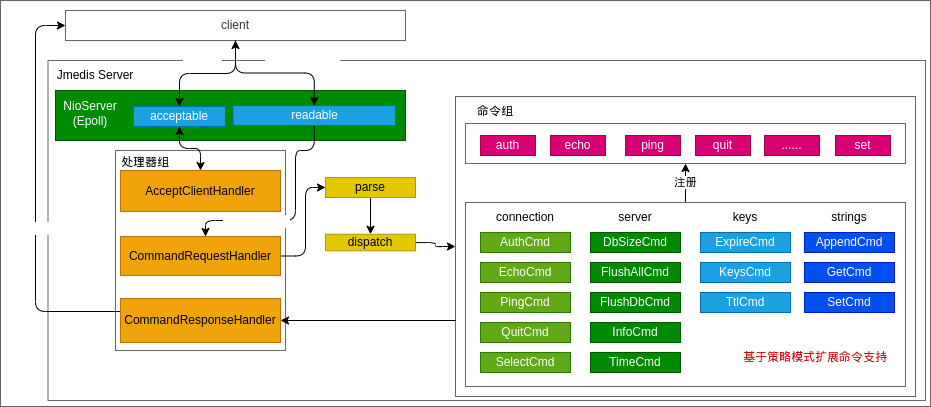

The diagram above was exported from draw.io. Its source (the exported page's mxGraphModel, read from the mxfile embedded in the PNG):
<mxGraphModel dx="1441" dy="457" grid="1" gridSize="10" guides="1" tooltips="1" connect="1" arrows="1" fold="1" page="1" pageScale="1" pageWidth="827" pageHeight="1169" math="0" shadow="0">
  <root>
    <mxCell id="0" />
    <mxCell id="1" parent="0" />
    <mxCell id="43" value="" style="rounded=0;whiteSpace=wrap;html=1;fillColor=#FFFFFF;strokeColor=#666666;fontColor=#333333;" vertex="1" parent="1">
      <mxGeometry x="-265" y="120" width="930" height="406" as="geometry" />
    </mxCell>
    <mxCell id="91" value="" style="rounded=0;whiteSpace=wrap;html=1;fillColor=#FFFFFF;strokeColor=#666666;fontColor=#333333;" vertex="1" parent="1">
      <mxGeometry x="-217.5" y="180" width="877.5" height="340" as="geometry" />
    </mxCell>
    <mxCell id="87" value="client1" style="rounded=0;whiteSpace=wrap;html=1;fillColor=#FFFFFF;strokeColor=#666666;fontColor=#333333;" vertex="1" parent="1">
      <mxGeometry x="-150" y="270" width="170" height="200" as="geometry" />
    </mxCell>
    <mxCell id="4" value="" style="rounded=0;whiteSpace=wrap;html=1;fillColor=#FFFFFF;strokeColor=#666666;fontColor=#333333;" vertex="1" parent="1">
      <mxGeometry x="190" y="216" width="460" height="300" as="geometry" />
    </mxCell>
    <mxCell id="5" value="注册" style="edgeStyle=orthogonalEdgeStyle;html=1;exitX=0.5;exitY=0;exitDx=0;exitDy=0;strokeColor=#000000;" edge="1" parent="1" source="6" target="27">
      <mxGeometry relative="1" as="geometry" />
    </mxCell>
    <mxCell id="6" value="" style="rounded=0;whiteSpace=wrap;html=1;fillColor=#FFFFFF;strokeColor=#666666;fontColor=#333333;" vertex="1" parent="1">
      <mxGeometry x="200" y="322" width="440" height="184" as="geometry" />
    </mxCell>
    <mxCell id="7" value="connection" style="text;html=1;strokeColor=none;fillColor=none;align=center;verticalAlign=middle;whiteSpace=wrap;rounded=0;labelBackgroundColor=none;fontColor=#000000;" vertex="1" parent="1">
      <mxGeometry x="230" y="322" width="60" height="30" as="geometry" />
    </mxCell>
    <mxCell id="8" value="AuthCmd" style="rounded=0;whiteSpace=wrap;html=1;fillColor=#60a917;fontColor=#ffffff;strokeColor=#2D7600;" vertex="1" parent="1">
      <mxGeometry x="215" y="352" width="90" height="20" as="geometry" />
    </mxCell>
    <mxCell id="9" value="EchoCmd" style="rounded=0;whiteSpace=wrap;html=1;fillColor=#60a917;fontColor=#ffffff;strokeColor=#2D7600;" vertex="1" parent="1">
      <mxGeometry x="215" y="382" width="90" height="20" as="geometry" />
    </mxCell>
    <mxCell id="10" value="PingCmd" style="rounded=0;whiteSpace=wrap;html=1;fillColor=#60a917;fontColor=#ffffff;strokeColor=#2D7600;" vertex="1" parent="1">
      <mxGeometry x="215" y="412" width="90" height="20" as="geometry" />
    </mxCell>
    <mxCell id="11" value="QuitCmd" style="rounded=0;whiteSpace=wrap;html=1;fillColor=#60a917;fontColor=#ffffff;strokeColor=#2D7600;" vertex="1" parent="1">
      <mxGeometry x="215" y="442" width="90" height="20" as="geometry" />
    </mxCell>
    <mxCell id="12" value="SelectCmd" style="rounded=0;whiteSpace=wrap;html=1;fillColor=#60a917;fontColor=#ffffff;strokeColor=#2D7600;" vertex="1" parent="1">
      <mxGeometry x="215" y="472" width="90" height="20" as="geometry" />
    </mxCell>
    <mxCell id="13" value="DbSizeCmd" style="rounded=0;whiteSpace=wrap;html=1;fillColor=#008a00;fontColor=#ffffff;strokeColor=#005700;" vertex="1" parent="1">
      <mxGeometry x="325" y="352" width="90" height="20" as="geometry" />
    </mxCell>
    <mxCell id="14" value="FlushAllCmd" style="rounded=0;whiteSpace=wrap;html=1;fillColor=#008a00;fontColor=#ffffff;strokeColor=#005700;" vertex="1" parent="1">
      <mxGeometry x="325" y="382" width="90" height="20" as="geometry" />
    </mxCell>
    <mxCell id="15" value="FlushDbCmd" style="rounded=0;whiteSpace=wrap;html=1;fillColor=#008a00;fontColor=#ffffff;strokeColor=#005700;" vertex="1" parent="1">
      <mxGeometry x="325" y="412" width="90" height="20" as="geometry" />
    </mxCell>
    <mxCell id="16" value="InfoCmd" style="rounded=0;whiteSpace=wrap;html=1;fillColor=#008a00;fontColor=#ffffff;strokeColor=#005700;" vertex="1" parent="1">
      <mxGeometry x="325" y="442" width="90" height="20" as="geometry" />
    </mxCell>
    <mxCell id="17" value="TimeCmd" style="rounded=0;whiteSpace=wrap;html=1;fillColor=#008a00;fontColor=#ffffff;strokeColor=#005700;" vertex="1" parent="1">
      <mxGeometry x="325" y="472" width="90" height="20" as="geometry" />
    </mxCell>
    <mxCell id="18" value="ExpireCmd" style="rounded=0;whiteSpace=wrap;html=1;fillColor=#1ba1e2;fontColor=#ffffff;strokeColor=#006EAF;" vertex="1" parent="1">
      <mxGeometry x="435" y="352" width="90" height="20" as="geometry" />
    </mxCell>
    <mxCell id="19" value="KeysCmd" style="rounded=0;whiteSpace=wrap;html=1;fillColor=#1ba1e2;fontColor=#ffffff;strokeColor=#006EAF;" vertex="1" parent="1">
      <mxGeometry x="435" y="382" width="90" height="20" as="geometry" />
    </mxCell>
    <mxCell id="20" value="TtlCmd" style="rounded=0;whiteSpace=wrap;html=1;fillColor=#1ba1e2;fontColor=#ffffff;strokeColor=#006EAF;" vertex="1" parent="1">
      <mxGeometry x="435" y="412" width="90" height="20" as="geometry" />
    </mxCell>
    <mxCell id="21" value="AppendCmd" style="rounded=0;whiteSpace=wrap;html=1;fillColor=#0050ef;fontColor=#ffffff;strokeColor=#001DBC;" vertex="1" parent="1">
      <mxGeometry x="539" y="352" width="90" height="20" as="geometry" />
    </mxCell>
    <mxCell id="22" value="GetCmd" style="rounded=0;whiteSpace=wrap;html=1;fillColor=#0050ef;fontColor=#ffffff;strokeColor=#001DBC;" vertex="1" parent="1">
      <mxGeometry x="539" y="382" width="90" height="20" as="geometry" />
    </mxCell>
    <mxCell id="23" value="SetCmd" style="rounded=0;whiteSpace=wrap;html=1;fillColor=#0050ef;fontColor=#ffffff;strokeColor=#001DBC;" vertex="1" parent="1">
      <mxGeometry x="539" y="412" width="90" height="20" as="geometry" />
    </mxCell>
    <mxCell id="24" value="server" style="text;html=1;strokeColor=none;fillColor=none;align=center;verticalAlign=middle;whiteSpace=wrap;rounded=0;labelBackgroundColor=none;fontColor=#000000;" vertex="1" parent="1">
      <mxGeometry x="340" y="322" width="60" height="30" as="geometry" />
    </mxCell>
    <mxCell id="25" value="keys" style="text;html=1;strokeColor=none;fillColor=none;align=center;verticalAlign=middle;whiteSpace=wrap;rounded=0;labelBackgroundColor=none;fontColor=#000000;" vertex="1" parent="1">
      <mxGeometry x="450" y="322" width="60" height="30" as="geometry" />
    </mxCell>
    <mxCell id="26" value="strings" style="text;html=1;strokeColor=none;fillColor=none;align=center;verticalAlign=middle;whiteSpace=wrap;rounded=0;labelBackgroundColor=none;fontColor=#000000;" vertex="1" parent="1">
      <mxGeometry x="554" y="322" width="60" height="30" as="geometry" />
    </mxCell>
    <mxCell id="27" value="" style="rounded=0;whiteSpace=wrap;html=1;fillColor=#FFFFFF;strokeColor=#666666;fontColor=#333333;" vertex="1" parent="1">
      <mxGeometry x="200" y="243" width="440" height="40" as="geometry" />
    </mxCell>
    <mxCell id="28" value="auth" style="rounded=0;whiteSpace=wrap;html=1;fillColor=#d80073;fontColor=#ffffff;strokeColor=#A50040;" vertex="1" parent="1">
      <mxGeometry x="215" y="255" width="55" height="20" as="geometry" />
    </mxCell>
    <mxCell id="29" value="echo" style="rounded=0;whiteSpace=wrap;html=1;fillColor=#d80073;fontColor=#ffffff;strokeColor=#A50040;" vertex="1" parent="1">
      <mxGeometry x="285" y="255" width="55" height="20" as="geometry" />
    </mxCell>
    <mxCell id="30" value="ping" style="rounded=0;whiteSpace=wrap;html=1;fillColor=#d80073;fontColor=#ffffff;strokeColor=#A50040;" vertex="1" parent="1">
      <mxGeometry x="360" y="255" width="55" height="20" as="geometry" />
    </mxCell>
    <mxCell id="31" value="quit" style="rounded=0;whiteSpace=wrap;html=1;fillColor=#d80073;fontColor=#ffffff;strokeColor=#A50040;" vertex="1" parent="1">
      <mxGeometry x="430" y="255" width="55" height="20" as="geometry" />
    </mxCell>
    <mxCell id="32" value="......" style="rounded=0;whiteSpace=wrap;html=1;fillColor=#d80073;fontColor=#ffffff;strokeColor=#A50040;" vertex="1" parent="1">
      <mxGeometry x="499" y="255" width="55" height="20" as="geometry" />
    </mxCell>
    <mxCell id="33" value="set" style="rounded=0;whiteSpace=wrap;html=1;fillColor=#d80073;fontColor=#ffffff;strokeColor=#A50040;" vertex="1" parent="1">
      <mxGeometry x="570" y="255" width="55" height="20" as="geometry" />
    </mxCell>
    <mxCell id="34" value="命令组" style="text;html=1;strokeColor=none;fillColor=none;align=center;verticalAlign=middle;whiteSpace=wrap;rounded=0;labelBackgroundColor=none;fontColor=#000000;" vertex="1" parent="1">
      <mxGeometry x="200" y="216" width="60" height="30" as="geometry" />
    </mxCell>
    <mxCell id="36" value="基于策略模式扩展命令支持" style="text;html=1;strokeColor=none;fillColor=none;align=center;verticalAlign=middle;whiteSpace=wrap;rounded=0;labelBackgroundColor=none;fontColor=#CC0000;" vertex="1" parent="1">
      <mxGeometry x="470" y="462" width="160" height="30" as="geometry" />
    </mxCell>
    <mxCell id="38" value="client" style="rounded=0;whiteSpace=wrap;html=1;fillColor=#FFFFFF;strokeColor=#666666;fontColor=#333333;" vertex="1" parent="1">
      <mxGeometry x="-200" y="130" width="340" height="30" as="geometry" />
    </mxCell>
    <mxCell id="80" style="edgeStyle=orthogonalEdgeStyle;html=1;entryX=0.5;entryY=0;entryDx=0;entryDy=0;strokeColor=#000000;fontColor=#FFFFFF;startArrow=none;startFill=0;" edge="1" parent="1" source="40" target="42">
      <mxGeometry relative="1" as="geometry" />
    </mxCell>
    <mxCell id="40" value="parse" style="rounded=0;whiteSpace=wrap;html=1;fillColor=#e3c800;fontColor=#000000;strokeColor=#B09500;" vertex="1" parent="1">
      <mxGeometry x="60" y="297" width="90" height="20" as="geometry" />
    </mxCell>
    <mxCell id="81" style="edgeStyle=orthogonalEdgeStyle;html=1;entryX=0;entryY=0.5;entryDx=0;entryDy=0;strokeColor=#000000;fontColor=#FFFFFF;startArrow=none;startFill=0;" edge="1" parent="1" source="42" target="4">
      <mxGeometry relative="1" as="geometry">
        <Array as="points">
          <mxPoint x="170" y="362" />
          <mxPoint x="170" y="366" />
        </Array>
      </mxGeometry>
    </mxCell>
    <mxCell id="42" value="dispatch" style="rounded=0;whiteSpace=wrap;html=1;fillColor=#e3c800;fontColor=#000000;strokeColor=#B09500;" vertex="1" parent="1">
      <mxGeometry x="60" y="353.75" width="90" height="16.5" as="geometry" />
    </mxCell>
    <mxCell id="44" value="" style="rounded=0;whiteSpace=wrap;html=1;fillColor=#008a00;fontColor=#ffffff;strokeColor=#005700;" vertex="1" parent="1">
      <mxGeometry x="-210" y="210" width="350" height="50" as="geometry" />
    </mxCell>
    <mxCell id="77" style="edgeStyle=orthogonalEdgeStyle;html=1;strokeColor=#000000;fontColor=#FFFFFF;startArrow=classic;startFill=1;" edge="1" parent="1" source="45" target="68">
      <mxGeometry relative="1" as="geometry" />
    </mxCell>
    <mxCell id="45" value="acceptable" style="rounded=0;whiteSpace=wrap;html=1;fillColor=#1ba1e2;strokeColor=#006EAF;fontColor=#ffffff;" vertex="1" parent="1">
      <mxGeometry x="-132" y="226" width="92" height="20" as="geometry" />
    </mxCell>
    <mxCell id="78" style="edgeStyle=orthogonalEdgeStyle;html=1;strokeColor=#000000;fontColor=#FFFFFF;startArrow=none;startFill=0;exitX=0.5;exitY=1;exitDx=0;exitDy=0;" edge="1" parent="1" source="62" target="69">
      <mxGeometry relative="1" as="geometry">
        <Array as="points">
          <mxPoint x="49" y="270" />
          <mxPoint x="30" y="270" />
          <mxPoint x="30" y="340" />
          <mxPoint x="-60" y="340" />
        </Array>
      </mxGeometry>
    </mxCell>
    <mxCell id="90" value="get command" style="edgeLabel;html=1;align=center;verticalAlign=middle;resizable=0;points=[];fontColor=#FFFFFF;" vertex="1" connectable="0" parent="78">
      <mxGeometry x="-0.1283" y="-3" relative="1" as="geometry">
        <mxPoint x="-37" y="18" as="offset" />
      </mxGeometry>
    </mxCell>
    <mxCell id="62" value="readable" style="rounded=0;whiteSpace=wrap;html=1;fillColor=#1ba1e2;strokeColor=#006EAF;fontColor=#ffffff;" vertex="1" parent="1">
      <mxGeometry x="-32.5" y="225" width="162.5" height="20" as="geometry" />
    </mxCell>
    <mxCell id="68" value="AcceptClientHandler" style="rounded=0;whiteSpace=wrap;html=1;fillColor=#f0a30a;fontColor=#000000;strokeColor=#BD7000;" vertex="1" parent="1">
      <mxGeometry x="-145" y="290" width="160" height="41" as="geometry" />
    </mxCell>
    <mxCell id="79" style="edgeStyle=orthogonalEdgeStyle;html=1;entryX=0;entryY=0.5;entryDx=0;entryDy=0;strokeColor=#000000;fontColor=#FFFFFF;startArrow=none;startFill=0;" edge="1" parent="1" source="69" target="40">
      <mxGeometry relative="1" as="geometry">
        <Array as="points">
          <mxPoint x="40" y="376" />
          <mxPoint x="40" y="307" />
        </Array>
      </mxGeometry>
    </mxCell>
    <mxCell id="69" value="CommandRequestHandler" style="rounded=0;whiteSpace=wrap;html=1;fillColor=#f0a30a;fontColor=#000000;strokeColor=#BD7000;" vertex="1" parent="1">
      <mxGeometry x="-145" y="356" width="160" height="39" as="geometry" />
    </mxCell>
    <mxCell id="84" style="edgeStyle=orthogonalEdgeStyle;html=1;entryX=0;entryY=0.5;entryDx=0;entryDy=0;strokeColor=#000000;fontColor=#FFFFFF;startArrow=none;startFill=0;" edge="1" parent="1" source="70" target="38">
      <mxGeometry relative="1" as="geometry">
        <Array as="points">
          <mxPoint x="-230" y="431" />
          <mxPoint x="-230" y="145" />
        </Array>
      </mxGeometry>
    </mxCell>
    <mxCell id="86" value="return msg to client" style="edgeLabel;html=1;align=center;verticalAlign=middle;resizable=0;points=[];fontColor=#FFFFFF;" vertex="1" connectable="0" parent="84">
      <mxGeometry x="-0.1441" y="-2" relative="1" as="geometry">
        <mxPoint x="23" y="3" as="offset" />
      </mxGeometry>
    </mxCell>
    <mxCell id="70" value="CommandResponseHandler" style="rounded=0;whiteSpace=wrap;html=1;fillColor=#f0a30a;fontColor=#000000;strokeColor=#BD7000;" vertex="1" parent="1">
      <mxGeometry x="-145" y="418" width="160" height="44" as="geometry" />
    </mxCell>
    <mxCell id="72" value="NioServer&lt;br&gt;(Epoll)" style="text;html=1;strokeColor=none;fillColor=none;align=center;verticalAlign=middle;whiteSpace=wrap;rounded=0;labelBackgroundColor=none;fontColor=#FFFFFF;" vertex="1" parent="1">
      <mxGeometry x="-205" y="218" width="60" height="30" as="geometry" />
    </mxCell>
    <mxCell id="73" style="edgeStyle=orthogonalEdgeStyle;html=1;strokeColor=#000000;fontColor=#FFFFFF;startArrow=classic;startFill=1;" edge="1" parent="1" source="38" target="45">
      <mxGeometry relative="1" as="geometry" />
    </mxCell>
    <mxCell id="74" value="connect" style="edgeLabel;html=1;align=center;verticalAlign=middle;resizable=0;points=[];fontColor=#FFFFFF;" vertex="1" connectable="0" parent="73">
      <mxGeometry x="-0.5096" relative="1" as="geometry">
        <mxPoint x="-34" y="-8" as="offset" />
      </mxGeometry>
    </mxCell>
    <mxCell id="75" style="edgeStyle=orthogonalEdgeStyle;html=1;entryX=0.5;entryY=0;entryDx=0;entryDy=0;strokeColor=#000000;fontColor=#FFFFFF;" edge="1" parent="1" source="38" target="62">
      <mxGeometry relative="1" as="geometry" />
    </mxCell>
    <mxCell id="76" value="send command" style="edgeLabel;html=1;align=center;verticalAlign=middle;resizable=0;points=[];fontColor=#FFFFFF;" vertex="1" connectable="0" parent="75">
      <mxGeometry x="0.1724" y="-1" relative="1" as="geometry">
        <mxPoint x="15" y="-13" as="offset" />
      </mxGeometry>
    </mxCell>
    <mxCell id="82" style="edgeStyle=orthogonalEdgeStyle;html=1;entryX=1;entryY=0.5;entryDx=0;entryDy=0;strokeColor=#000000;fontColor=#FFFFFF;startArrow=none;startFill=0;" edge="1" parent="1" target="70">
      <mxGeometry relative="1" as="geometry">
        <mxPoint x="190" y="440" as="sourcePoint" />
        <mxPoint x="90" y="506" as="targetPoint" />
        <Array as="points">
          <mxPoint x="190" y="440" />
        </Array>
      </mxGeometry>
    </mxCell>
    <mxCell id="83" value="return response" style="edgeLabel;html=1;align=center;verticalAlign=middle;resizable=0;points=[];fontColor=#FFFFFF;" vertex="1" connectable="0" parent="82">
      <mxGeometry x="-0.1295" y="2" relative="1" as="geometry">
        <mxPoint x="-6" y="-11" as="offset" />
      </mxGeometry>
    </mxCell>
    <mxCell id="88" value="处理器组" style="text;html=1;strokeColor=none;fillColor=none;align=center;verticalAlign=middle;whiteSpace=wrap;rounded=0;labelBackgroundColor=none;fontColor=#000000;" vertex="1" parent="1">
      <mxGeometry x="-150" y="267" width="60" height="30" as="geometry" />
    </mxCell>
    <mxCell id="92" value="Jmedis Server" style="text;html=1;strokeColor=none;fillColor=none;align=center;verticalAlign=middle;whiteSpace=wrap;rounded=0;labelBackgroundColor=none;fontColor=#000000;" vertex="1" parent="1">
      <mxGeometry x="-210" y="180" width="80" height="30" as="geometry" />
    </mxCell>
  </root>
</mxGraphModel>